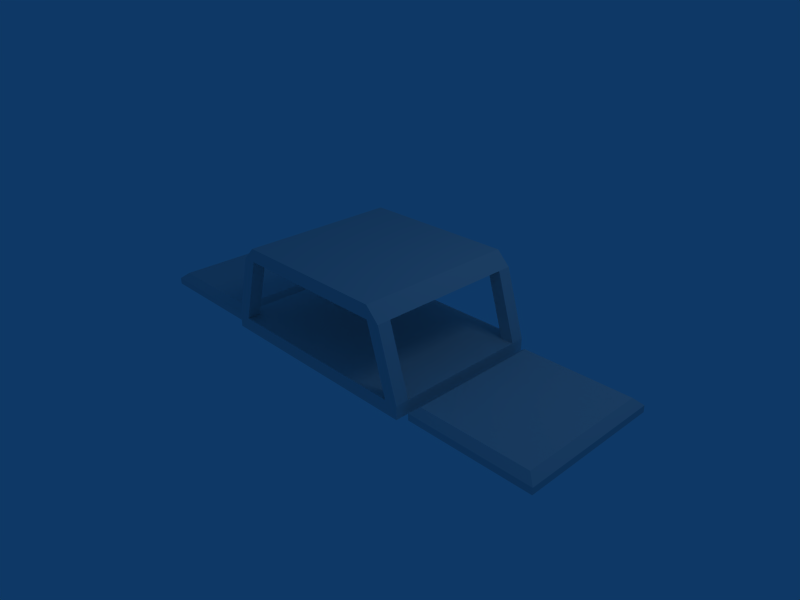 # Source: Airport.blend  (saved by Blender 2.49.2; exported with 4.5.12 LTS)
import bpy
from mathutils import Matrix  # noqa: F401  (used for matrix-valued properties, if any)

bpy.ops.wm.read_factory_settings(use_empty=True)
scene = bpy.context.scene
scene.name = 'Scene'

# ---- collections
col_collection_1 = bpy.data.collections.new('Collection 1'); scene.collection.children.link(col_collection_1)

# ---- world
world_world = bpy.data.worlds.new('World'); scene.world = world_world
world_world.color = (0.05656, 0.2208, 0.4)
world_world.use_sun_shadow = False
world_world.sun_shadow_jitter_overblur = 0.0
world_world.cycles.sampling_method = 'MANUAL'
world_world.cycles.sample_map_resolution = 256

# ---- cameras
cam_camera = bpy.data.cameras.new('Camera')
cam_camera.passepartout_alpha = 0.2
cam_camera.clip_end = 5000.0
cam_camera.lens = 35.0
cam_camera.ortho_scale = 7.314
cam_camera.show_passepartout = False
cam_camera.show_safe_areas = True
cam_camera.dof.focus_distance = 0.0
cam_camera.dof.aperture_fstop = 128.0

# ---- lights
light_spot = bpy.data.lights.new('Spot', 'POINT')
light_spot.transmission_factor = 0.0
light_spot.cutoff_distance = 30.0
light_spot.energy = 100.0
light_spot.shadow_buffer_clip_start = 1.001
light_spot.shadow_soft_size = 1.0
light_spot.shadow_maximum_resolution = 0.006
light_spot.use_absolute_resolution = True
light_spot.cycles.use_multiple_importance_sampling = False

# ---- meshes
me_cube = bpy.data.meshes.new('Cube')
me_cube.from_pydata([(1.7, 1.0, 0.0), (-1.7, 1.0, 0.0), (1.5, 1.0, 0.0), (-1.5, 1.0, 0.0), (1.2, 1.0, 1.0), (-1.2, 1.0, 1.0), (1.5, 1.0, -0.2), (-1.5, 1.0, -0.2), (1.7, 1.0, -0.2), (-1.7, 1.0, -0.2), (0.0, 1.0, -0.2), (0.0, 1.0, 0.0), (1.2, 1.0, 1.2), (-1.2, 1.0, 1.2), (1.4, 1.0, 1.0), (-1.4, 1.0, 1.0), (0.0, 1.0, 1.2), (0.0, 1.0, 1.0), (1.8, 1.1, -0.1), (-1.8, 1.1, -0.1), (1.8, -1.1, -0.1), (-1.8, -1.1, -0.1), (1.92, -1.0, 0.0), (-1.92, -1.0, 0.0), (1.92, 1.0, 0.0), (-1.92, 1.0, 0.0), (3.58, 1.0, 0.0), (-3.58, 1.0, 0.0), (3.58, -1.0, 0.0), (-3.58, -1.0, 0.0), (3.7, -1.1, -0.1), (-3.7, -1.1, -0.1), (3.7, 1.1, -0.1), (-3.7, 1.1, -0.1), (0.0, 1.2, 1.0), (0.0, 1.2, 1.2), (1.4, 1.2, 1.0), (-1.4, 1.2, 1.0), (1.2, 1.2, 1.2), (-1.2, 1.2, 1.2), (0.0, 1.2, 6.795e-08), (0.0, 1.2, -0.2), (1.7, 1.2, -0.2), (-1.7, 1.2, -0.2), (1.5, 1.2, -0.2), (-1.5, 1.2, -0.2), (1.2, 1.2, 1.0), (-1.2, 1.2, 1.0), (1.5, 1.2, 6.795e-08), (-1.5, 1.2, 6.795e-08), (1.7, 1.2, 6.795e-08), (-1.7, 1.2, 6.795e-08), (1.2, -1.0, 1.0), (-1.2, -1.0, 1.0), (1.4, -1.0, 1.0), (-1.4, -1.0, 1.0), (0.0, -1.0, 1.0), (0.0, -1.0, 1.2), (1.2, -1.0, 1.2), (-1.2, -1.0, 1.2), (1.5, -1.0, -0.2), (-1.5, -1.0, -0.2), (0.0, -1.0, -0.2), (0.0, -1.0, 0.0), (1.5, -1.0, 0.0), (-1.5, -1.0, 0.0), (1.7, -1.0, -0.2), (-1.7, -1.0, -0.2), (1.7, -1.0, 0.0), (-1.7, -1.0, 0.0), (0.0, -1.2, 1.0), (0.0, -1.2, 1.2), (1.4, -1.2, 1.0), (-1.4, -1.2, 1.0), (1.2, -1.2, 1.2), (-1.2, -1.2, 1.2), (0.0, -1.2, 0.0), (0.0, -1.2, -0.2), (1.7, -1.2, -0.2), (-1.7, -1.2, -0.2), (1.5, -1.2, -0.2), (-1.5, -1.2, -0.2), (1.2, -1.2, 1.0), (-1.2, -1.2, 1.0), (1.5, -1.2, 0.0), (-1.5, -1.2, 0.0), (1.7, -1.2, 0.0), (-1.7, -1.2, 0.0), (3.7, 1.1, -0.2), (-3.7, 1.1, -0.2), (3.7, -1.1, -0.2), (-3.7, -1.1, -0.2), (1.8, -1.1, -0.2), (-1.8, -1.1, -0.2), (1.8, 1.1, -0.2), (-1.8, 1.1, -0.2)], [], [(0, 14, 4, 2), (5, 15, 1, 3), (24, 22, 20, 18), (21, 23, 25, 19), (22, 24, 26, 28), (27, 25, 23, 29), (24, 18, 32, 26), (33, 19, 25, 27), (20, 22, 28, 30), (29, 23, 21, 31), (30, 28, 26, 32), (27, 29, 31, 33), (14, 0, 50, 36), (51, 1, 15, 37), (4, 17, 34, 46), (34, 17, 5, 47), (16, 12, 38, 35), (39, 13, 16, 35), (12, 14, 36, 38), (37, 15, 13, 39), (11, 2, 48, 40), (49, 3, 11, 40), (6, 10, 41, 44), (41, 10, 7, 45), (8, 6, 44, 42), (45, 7, 9, 43), (0, 8, 42, 50), (43, 9, 1, 51), (2, 4, 46, 48), (47, 5, 3, 49), (36, 50, 48, 46), (49, 51, 37, 47), (48, 50, 42, 44), (43, 51, 49, 45), (48, 44, 41, 40), (41, 45, 49, 40), (36, 46, 38), (39, 47, 37), (38, 46, 34, 35), (34, 47, 39, 35), (4, 14, 54, 52), (55, 15, 5, 53), (17, 4, 52, 56), (53, 5, 17, 56), (12, 16, 57, 58), (57, 16, 13, 59), (14, 12, 58, 54), (59, 13, 15, 55), (10, 6, 60, 62), (61, 7, 10, 62), (2, 11, 63, 64), (63, 11, 3, 65), (6, 8, 66, 60), (67, 9, 7, 61), (8, 0, 68, 66), (69, 1, 9, 67), (0, 2, 64, 68), (65, 3, 1, 69), (54, 68, 64, 52), (65, 69, 55, 53), (84, 82, 52, 64), (53, 83, 85, 65), (86, 78, 66, 68), (67, 79, 87, 69), (78, 80, 60, 66), (61, 81, 79, 67), (80, 77, 62, 60), (62, 77, 81, 61), (76, 84, 64, 63), (65, 85, 76, 63), (74, 72, 54, 58), (55, 73, 75, 59), (71, 74, 58, 57), (59, 75, 71, 57), (82, 70, 56, 52), (56, 70, 83, 53), (72, 86, 68, 54), (69, 87, 73, 55), (74, 82, 70, 71), (70, 83, 75, 71), (72, 82, 74), (75, 83, 73), (84, 80, 77, 76), (77, 81, 85, 76), (84, 86, 78, 80), (79, 87, 85, 81), (72, 86, 84, 82), (85, 87, 73, 83), (30, 32, 88, 90), (89, 33, 31, 91), (20, 30, 90, 92), (91, 31, 21, 93), (32, 18, 94, 88), (95, 19, 33, 89), (18, 20, 92, 94), (93, 21, 19, 95), (94, 92, 90, 88), (91, 93, 95, 89)])
me_cube.use_remesh_preserve_volume = False
me_cube.use_remesh_preserve_attributes = False
me_cube.use_mirror_vertex_groups = False
me_cube.update()
me_cube_001 = bpy.data.meshes.new('Cube.001')
me_cube_001.from_pydata([(1.0, 1.0, -1.0), (1.0, -1.0, -1.0), (-1.0, -1.0, -1.0), (-1.0, 1.0, -1.0), (1.0, 1.0, 1.0), (1.0, -1.0, 1.0), (-1.0, -1.0, 1.0), (-1.0, 1.0, 1.0)], [], [(0, 1, 2, 3), (4, 7, 6, 5), (0, 4, 5, 1), (1, 5, 6, 2), (2, 6, 7, 3), (4, 0, 3, 7)])
me_cube_001.use_remesh_preserve_volume = False
me_cube_001.use_remesh_preserve_attributes = False
me_cube_001.use_mirror_vertex_groups = False
me_cube_001.update()

# ---- objects
ob_cube = bpy.data.objects.new('Cube', me_cube)
ob_32cube = bpy.data.objects.new('32Cube', me_cube_001)
ob_lamp = bpy.data.objects.new('Lamp', light_spot)
ob_camera = bpy.data.objects.new('Camera', cam_camera)

# ---- transforms, parenting, visibility, modifiers, constraints
ob_cube.location = (0.0, 0.0, 0.0)
ob_cube.lock_rotations_4d = False
ob_cube.empty_display_type = 'ARROWS'
ob_cube.color = (0.0, 0.0, 0.0, 1.0)
ob_cube.lineart.crease_threshold = 0.0
ob_32cube.location = (0.0, 0.0, 0.0)
ob_32cube.scale = (16.0, 16.0, 16.0)
ob_32cube.lock_rotations_4d = False
ob_32cube.empty_display_type = 'ARROWS'
ob_32cube.color = (0.0, 0.0, 0.0, 1.0)
ob_32cube.hide_viewport = True
ob_32cube.hide_render = True
ob_32cube.lineart.crease_threshold = 0.0
ob_lamp.location = (4.076, 1.005, 5.904)
ob_lamp.rotation_euler = (0.6503, 0.05522, 1.866)
ob_lamp.lock_rotations_4d = False
ob_lamp.empty_display_type = 'ARROWS'
ob_lamp.color = (0.0, 0.0, 0.0, 0.0)
ob_lamp.lineart.crease_threshold = 0.0
ob_camera.location = (7.481, -6.508, 5.344)
ob_camera.rotation_euler = (1.109, 0.01082, 0.8149)
ob_camera.lock_rotations_4d = False
ob_camera.empty_display_type = 'ARROWS'
ob_camera.color = (0.0, 0.0, 0.0, 0.0)
ob_camera.display_type = 'WIRE'
ob_camera.lineart.crease_threshold = 0.0

# ---- collection membership
col_collection_1.objects.link(ob_cube)
col_collection_1.objects.link(ob_32cube)
col_collection_1.objects.link(ob_lamp)
col_collection_1.objects.link(ob_camera)

# ---- scene / render settings (as saved in the file)
scene.camera = ob_camera
scene.frame_start = 1; scene.frame_end = 250; scene.frame_set(1)
scene.render.engine = 'BLENDER_EEVEE_NEXT'
scene.render.image_settings.file_format = 'JPEG'
scene.render.image_settings.color_mode = 'RGB'
scene.render.image_settings.compression = 90
scene.render.resolution_x = 800
scene.render.resolution_y = 600
scene.render.pixel_aspect_x = 100.0
scene.render.pixel_aspect_y = 100.0
scene.render.fps = 25
scene.render.dither_intensity = 0.0
scene.render.use_compositing = False
scene.render.use_sequencer = False
scene.render.bake_margin = 2
scene.render.bake_bias = 0.0
scene.render.use_stamp_time = False
scene.render.use_stamp_date = False
scene.render.use_stamp_frame = False
scene.render.use_stamp_camera = False
scene.render.use_stamp_scene = False
scene.render.use_stamp_filename = False
scene.render.use_stamp_render_time = False
scene.render.stamp_font_size = 0
scene.cycles.use_denoising = False
scene.cycles.samples = 10
scene.cycles.sampling_pattern = 'TABULATED_SOBOL'
scene.cycles.light_sampling_threshold = 0.0
scene.cycles.use_adaptive_sampling = False
scene.cycles.use_light_tree = False
scene.cycles.blur_glossy = 0.0
scene.cycles.volume_bounces = 1
scene.cycles.pixel_filter_type = 'GAUSSIAN'
scene.cycles.sample_clamp_indirect = 0.0
scene.view_settings.view_transform = 'Raw'
bpy.context.view_layer.update()
